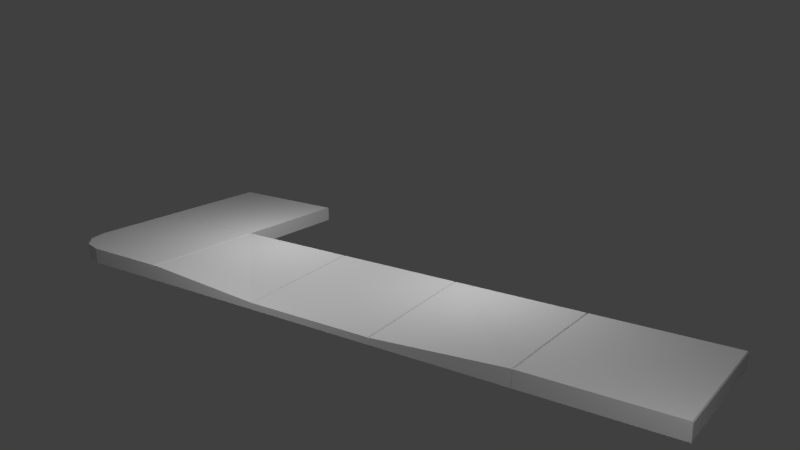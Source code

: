 # Source: Sidewalk.blend  (saved by Blender 2.79.0; exported with 4.5.12 LTS)
import bpy
from mathutils import Matrix  # noqa: F401  (used for matrix-valued properties, if any)

bpy.ops.wm.read_factory_settings(use_empty=True)
scene = bpy.context.scene
scene.name = 'Scene'

# ---- collections
col_collection_1 = bpy.data.collections.new('Collection 1'); scene.collection.children.link(col_collection_1)

# ---- materials (node trees are filled in below, after node groups)
mat_material_003 = bpy.data.materials.new('Material.003')
mat_material_003.alpha_threshold = 0.0
mat_material_003.use_transparent_shadow = False
mat_material_003.diffuse_color = (0.6738, 0.6738, 0.6738, 1.0)
mat_material_003.roughness = 0.5
mat_material_003.line_color = (0.0, 0.0, 0.0, 1.0)
mat_material_000 = bpy.data.materials.new('Material.000')
mat_material_000.alpha_threshold = 0.0
mat_material_000.use_transparent_shadow = False
mat_material_000.diffuse_color = (0.6738, 0.6738, 0.6738, 1.0)
mat_material_000.roughness = 0.5
mat_material_000.line_color = (0.0, 0.0, 0.0, 1.0)

# ---- material node trees

# ---- world
world_world = bpy.data.worlds.new('World'); scene.world = world_world
world_world.color = (0.05088, 0.05088, 0.05088)
world_world.use_sun_shadow = False
world_world.sun_shadow_jitter_overblur = 0.0
world_world.cycles.sampling_method = 'MANUAL'

# ---- cameras
cam_camera_001 = bpy.data.cameras.new('Camera.001')
cam_camera_001.clip_end = 100.0
cam_camera_001.lens = 35.0
cam_camera_001.sensor_width = 32.0
cam_camera_001.sensor_height = 18.0
cam_camera_001.display_size = 2.0
cam_camera_001.dof.focus_distance = 0.0
cam_camera_001.dof.aperture_fstop = 128.0
cam_camera_001.dof.aperture_blades = 6

# ---- lights
light_point = bpy.data.lights.new('Point', 'POINT')
light_point.transmission_factor = 0.0
light_point.energy = 100.0
light_point.shadow_buffer_clip_start = 0.5
light_point.shadow_soft_size = 0.1
light_point.shadow_maximum_resolution = 0.006
light_point.use_absolute_resolution = True
light_point_001 = bpy.data.lights.new('Point.001', 'POINT')
light_point_001.transmission_factor = 0.0
light_point_001.energy = 100.0
light_point_001.shadow_buffer_clip_start = 0.5
light_point_001.shadow_soft_size = 0.1
light_point_001.shadow_maximum_resolution = 0.006
light_point_001.use_absolute_resolution = True
light_point_002 = bpy.data.lights.new('Point.002', 'POINT')
light_point_002.transmission_factor = 0.0
light_point_002.energy = 100.0
light_point_002.shadow_buffer_clip_start = 0.5
light_point_002.shadow_soft_size = 0.1
light_point_002.shadow_maximum_resolution = 0.006
light_point_002.use_absolute_resolution = True
light_point_003 = bpy.data.lights.new('Point.003', 'POINT')
light_point_003.transmission_factor = 0.0
light_point_003.energy = 100.0
light_point_003.shadow_buffer_clip_start = 0.5
light_point_003.shadow_soft_size = 0.1
light_point_003.shadow_maximum_resolution = 0.006
light_point_003.use_absolute_resolution = True

# ---- meshes
me_cube = bpy.data.meshes.new('Cube')
me_cube.from_pydata([(1.0, 1.0, 0.3807), (1.0, -1.0, 0.3807), (-1.0, -1.0, 0.3807), (-1.0, 1.0, 0.3807), (1.0, 1.0, 0.603), (1.0, 0.9864, 0.6167), (1.0, -0.9864, 0.6167), (1.0, -1.0, 0.603), (-1.0, -1.0, 0.4659), (-1.0, -0.9864, 0.4796), (-1.0, 0.9864, 0.6167), (-1.0, 1.0, 0.603)], [], [(0, 1, 2, 3), (1, 7, 8, 2), (5, 10, 9, 6), (2, 8, 9, 10, 11, 3), (0, 4, 5, 6, 7, 1), (4, 11, 10, 5), (6, 9, 8, 7), (4, 0, 3, 11)])
me_cube.materials.append(mat_material_003)
me_cube.use_remesh_preserve_volume = False
me_cube.use_remesh_preserve_attributes = False
me_cube.use_mirror_vertex_groups = False
me_cube.update()
me_cube_001 = bpy.data.meshes.new('Cube.001')
me_cube_001.from_pydata([(1.0, 1.0, 0.3807), (1.0, -1.0, 0.3807), (-1.0, -1.0, 0.3807), (-1.0, 1.0, 0.3807), (1.0, 1.0, 0.603), (1.0, 0.9864, 0.6167), (1.0, -0.9864, 0.6167), (1.0, -1.0, 0.603), (-1.0, -1.0, 0.4659), (-1.0, -0.9864, 0.4796), (-1.0, 0.9864, 0.4792), (-1.0, 1.0, 0.4656)], [], [(0, 1, 2, 3), (1, 7, 8, 2), (5, 10, 9, 6), (2, 8, 9, 10, 11, 3), (0, 4, 5, 6, 7, 1), (4, 11, 10, 5), (6, 9, 8, 7), (4, 0, 3, 11)])
me_cube_001.materials.append(mat_material_003)
me_cube_001.use_remesh_preserve_volume = False
me_cube_001.use_remesh_preserve_attributes = False
me_cube_001.use_mirror_vertex_groups = False
me_cube_001.update()
me_cube_002 = bpy.data.meshes.new('Cube.002')
me_cube_002.from_pydata([(1.0, 1.0, 0.3807), (1.0, -1.0, 0.3807), (-1.0, -1.0, 0.3807), (-1.0, 1.0, 0.3807), (1.0, 1.0, 0.603), (1.0, 0.9864, 0.6167), (1.0, -0.9864, 0.6167), (1.0, -1.0, 0.603), (-1.0, -1.0, 0.604), (-1.0, -0.9864, 0.6176), (-1.0, 0.9864, 0.4798), (-1.0, 1.0, 0.4662)], [], [(0, 1, 2, 3), (1, 7, 8, 2), (5, 10, 9, 6), (2, 8, 9, 10, 11, 3), (0, 4, 5, 6, 7, 1), (4, 11, 10, 5), (6, 9, 8, 7), (4, 0, 3, 11)])
me_cube_002.materials.append(mat_material_003)
me_cube_002.use_remesh_preserve_volume = False
me_cube_002.use_remesh_preserve_attributes = False
me_cube_002.use_mirror_vertex_groups = False
me_cube_002.update()
me_cube_003 = bpy.data.meshes.new('Cube.003')
me_cube_003.from_pydata([(1.0, 1.0, 0.3807), (1.0, -1.0, 0.3807), (-1.0, -1.0, 0.3807), (1.0, -1.0, 0.603), (-1.0, -1.0, 0.6018), (-1.0, -0.9864, 0.6154), (-1.0, 0.4004, 0.3807), (-0.4004, 1.0, 0.3807), (-0.9197, 0.7002, 0.3807), (-0.7002, 0.9197, 0.3807), (-0.4004, 1.0, 0.6166), (-1.0, 0.4005, 0.6163), (-0.7002, 0.9197, 0.6166), (-0.9197, 0.7003, 0.6165), (0.9883, 1.0, 0.6166), (1.0, 1.0, 0.6049), (1.0, -0.9981, 0.6049), (0.9883, -0.9864, 0.6166)], [], [(2, 4, 5, 11, 6), (1, 3, 4, 2), (0, 1, 2, 6, 8, 9, 7), (16, 17, 5, 4, 3), (14, 10, 12, 13, 11, 5, 17), (6, 11, 13, 8), (8, 13, 12, 9), (9, 12, 10, 7), (0, 15, 16, 3, 1), (14, 17, 16, 15), (0, 7, 10, 14, 15)])
me_cube_003.materials.append(mat_material_003)
me_cube_003.use_remesh_preserve_volume = False
me_cube_003.use_remesh_preserve_attributes = False
me_cube_003.use_mirror_vertex_groups = False
me_cube_003.update()
me_cube_004 = bpy.data.meshes.new('Cube.004')
me_cube_004.from_pydata([(1.0, 1.0, 0.3807), (1.0, -1.0, 0.3807), (-1.0, -1.0, 0.3807), (-1.0, 1.0, 0.3807), (1.0, 1.0, 0.603), (1.0, 0.9864, 0.6167), (1.0, -0.9864, 0.6167), (1.0, -1.0, 0.603), (-1.0, -1.0, 0.6018), (-1.0, -0.9864, 0.6154), (-1.0, 0.9864, 0.6167), (-1.0, 1.0, 0.603)], [], [(0, 1, 2, 3), (1, 7, 8, 2), (5, 10, 9, 6), (2, 8, 9, 10, 11, 3), (0, 4, 5, 6, 7, 1), (4, 11, 10, 5), (6, 9, 8, 7), (4, 0, 3, 11)])
me_cube_004.materials.append(mat_material_003)
me_cube_004.use_remesh_preserve_volume = False
me_cube_004.use_remesh_preserve_attributes = False
me_cube_004.use_mirror_vertex_groups = False
me_cube_004.update()
me_cube_005 = bpy.data.meshes.new('Cube.005')
me_cube_005.from_pydata([(1.0, 1.0, 0.3807), (1.0, -1.0, 0.3807), (-1.0, -1.0, 0.3807), (-1.0, 1.0, 0.3807), (1.0, 1.0, 0.603), (1.0, 0.9864, 0.6167), (1.0, -0.9864, 0.6167), (1.0, -1.0, 0.603), (-1.0, -1.0, 0.6018), (-1.0, -0.9864, 0.6154), (-1.0, 0.9864, 0.6167), (-1.0, 1.0, 0.603)], [], [(0, 1, 2, 3), (1, 7, 8, 2), (5, 10, 9, 6), (2, 8, 9, 10, 11, 3), (0, 4, 5, 6, 7, 1), (4, 11, 10, 5), (6, 9, 8, 7), (4, 0, 3, 11)])
me_cube_005.materials.append(mat_material_000)
me_cube_005.use_remesh_preserve_volume = False
me_cube_005.use_remesh_preserve_attributes = False
me_cube_005.use_mirror_vertex_groups = False
me_cube_005.update()

# ---- objects
ob_point = bpy.data.objects.new('Point', light_point)
ob_camera = bpy.data.objects.new('Camera', cam_camera_001)
ob_cube = bpy.data.objects.new('Cube', me_cube)
ob_cube_001 = bpy.data.objects.new('Cube.001', me_cube_001)
ob_cube_002 = bpy.data.objects.new('Cube.002', me_cube_002)
ob_cube_003 = bpy.data.objects.new('Cube.003', me_cube_003)
ob_cube_004 = bpy.data.objects.new('Cube.004', me_cube_004)
ob_cube_005 = bpy.data.objects.new('Cube.005', me_cube_005)
ob_point_001 = bpy.data.objects.new('Point.001', light_point_001)
ob_point_002 = bpy.data.objects.new('Point.002', light_point_002)
ob_point_003 = bpy.data.objects.new('Point.003', light_point_003)

# ---- transforms, parenting, visibility, modifiers, constraints
ob_point.location = (-2.58, -6.196, 2.819)
ob_point.lineart.crease_threshold = 0.0
ob_camera.location = (-8.869, -7.761, 4.864)
ob_camera.rotation_euler = (1.284, -3.228e-07, -0.9496)
ob_camera.lineart.crease_threshold = 0.0
ob_cube.location = (0.0, 1.354, 0.0)
ob_cube.lock_rotations_4d = False
ob_cube.empty_display_type = 'ARROWS'
ob_cube.lineart.crease_threshold = 0.0
_m = ob_cube.modifiers.new('Array', 'ARRAY')
_m.count = 1
_m.constant_offset_displace = (0.0, 0.0, 0.0)
_m.relative_offset_displace = (0.0, 1.0, 0.0)
ob_cube_001.location = (0.0, -0.6464, 0.0)
ob_cube_001.lock_rotations_4d = False
ob_cube_001.empty_display_type = 'ARROWS'
ob_cube_001.lineart.crease_threshold = 0.0
_m = ob_cube_001.modifiers.new('Array', 'ARRAY')
_m.count = 1
_m.constant_offset_displace = (0.0, 0.0, 0.0)
_m.relative_offset_displace = (0.0, 1.0, 0.0)
ob_cube_002.location = (0.0, -2.647, 0.0)
ob_cube_002.lock_rotations_4d = False
ob_cube_002.empty_display_type = 'ARROWS'
ob_cube_002.lineart.crease_threshold = 0.0
_m = ob_cube_002.modifiers.new('Array', 'ARRAY')
_m.count = 1
_m.constant_offset_displace = (0.0, 0.0, 0.0)
_m.relative_offset_displace = (0.0, 1.0, 0.0)
ob_cube_003.location = (0.0, 3.353, -0.00125)
ob_cube_003.lock_rotations_4d = False
ob_cube_003.empty_display_type = 'ARROWS'
ob_cube_003.lineart.crease_threshold = 0.0
ob_cube_004.location = (0.0, -4.645, 0.0)
ob_cube_004.lock_rotations_4d = False
ob_cube_004.empty_display_type = 'ARROWS'
ob_cube_004.lineart.crease_threshold = 0.0
_m = ob_cube_004.modifiers.new('Array', 'ARRAY')
_m.count = 1
_m.constant_offset_displace = (0.0, 0.0, 0.0)
_m.relative_offset_displace = (0.0, 1.0, 0.0)
ob_cube_005.location = (2.001, 3.353, 0.0)
ob_cube_005.rotation_euler = (0.0, -0.0, 1.571)
ob_cube_005.lock_rotations_4d = False
ob_cube_005.empty_display_type = 'ARROWS'
ob_cube_005.lineart.crease_threshold = 0.0
_m = ob_cube_005.modifiers.new('Array', 'ARRAY')
_m.count = 1
_m.constant_offset_displace = (0.0, 0.0, 0.0)
_m.relative_offset_displace = (0.0, 1.0, 0.0)
ob_point_001.location = (-2.58, 0.332, 2.819)
ob_point_001.lineart.crease_threshold = 0.0
ob_point_002.location = (0.9674, 1.575, 2.819)
ob_point_002.lineart.crease_threshold = 0.0
ob_point_003.location = (0.9674, -2.11, 2.819)
ob_point_003.lineart.crease_threshold = 0.0

# ---- collection membership
col_collection_1.objects.link(ob_point)
col_collection_1.objects.link(ob_camera)
col_collection_1.objects.link(ob_cube)
col_collection_1.objects.link(ob_cube_001)
col_collection_1.objects.link(ob_cube_002)
col_collection_1.objects.link(ob_cube_003)
col_collection_1.objects.link(ob_cube_004)
col_collection_1.objects.link(ob_cube_005)
col_collection_1.objects.link(ob_point_001)
col_collection_1.objects.link(ob_point_002)
col_collection_1.objects.link(ob_point_003)

# ---- scene / render settings (as saved in the file)
scene.camera = ob_camera
scene.frame_start = 1; scene.frame_end = 250; scene.frame_set(1)
scene.render.engine = 'BLENDER_EEVEE_NEXT'
scene.render.resolution_percentage = 50
scene.render.dither_intensity = 0.0
scene.cycles.use_denoising = False
scene.cycles.samples = 128
scene.cycles.sampling_pattern = 'TABULATED_SOBOL'
scene.cycles.use_adaptive_sampling = False
scene.cycles.use_light_tree = False
scene.cycles.blur_glossy = 0.0
scene.cycles.sample_clamp_indirect = 0.0
scene.view_settings.view_transform = 'Standard'
bpy.context.view_layer.update()
